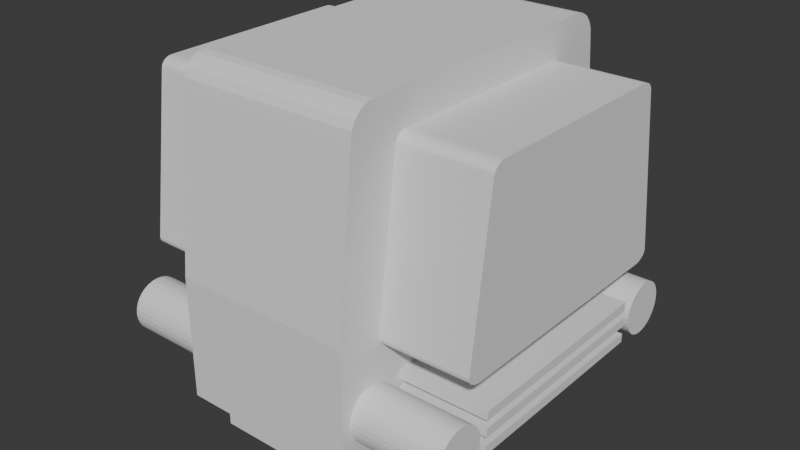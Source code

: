 # Source: blend.blend  (saved by Blender 4.2.66; exported with 4.5.12 LTS)
import bpy
from mathutils import Matrix  # noqa: F401  (used for matrix-valued properties, if any)

bpy.ops.wm.read_factory_settings(use_empty=True)
scene = bpy.context.scene
scene.name = 'Scene'

# ---- collections
col_collection = bpy.data.collections.new('Collection'); scene.collection.children.link(col_collection)

# ---- world
world_world = bpy.data.worlds.new('World'); scene.world = world_world
world_world.use_nodes = True; world_world.node_tree.nodes.clear()
_N = world_world.node_tree.nodes; _L = world_world.node_tree.links
n0 = _N.new('ShaderNodeOutputWorld'); n0.name = 'World Output'; n0.location = (300, 300)
n1 = _N.new('ShaderNodeBackground'); n1.name = 'Background'; n1.location = (10, 300)
n1.inputs[0].default_value = (0.05088, 0.05088, 0.05088, 1.0)
_L.new(n1.outputs[0], n0.inputs[0])
n0.is_active_output = True
world_world.color = (0.05088, 0.05088, 0.05088)
world_world.sun_shadow_jitter_overblur = 0.0

# ---- meshes
me_cube_001 = bpy.data.meshes.new('Cube.001')
me_cube_001.from_pydata([(-1.0, -1.0, -0.7569), (-1.0, 1.0, -0.7569), (1.0, -1.0, -0.7569), (1.0, 1.0, -0.7569), (-1.0, -0.9025, 0.86), (-1.0, -0.7693, 1.008), (-1.0, -0.896, 0.9057), (-1.0, -0.877, 0.9468), (-1.0, -0.8476, 0.9794), (-1.0, -0.8104, 1.0), (-1.0, 0.7693, 1.008), (-1.0, 0.9025, 0.86), (-1.0, 0.8104, 1.0), (-1.0, 0.8476, 0.9794), (-1.0, 0.877, 0.9468), (-1.0, 0.896, 0.9057), (1.0, -0.7693, 1.008), (1.0, -0.9025, 0.86), (1.0, -0.8104, 1.0), (1.0, -0.8476, 0.9794), (1.0, -0.877, 0.9468), (1.0, -0.896, 0.9057), (1.0, 0.9025, 0.86), (1.0, 0.7693, 1.008), (1.0, 0.896, 0.9057), (1.0, 0.877, 0.9468), (1.0, 0.8476, 0.9794), (1.0, 0.8104, 1.0), (-1.0, 2.683e-09, 1.008), (1.0, 2.683e-09, 1.008), (1.0, -1.0, -0.06998), (-1.0, -1.0, -0.06998), (-1.0, 1.0, -0.06998), (1.0, 1.0, -0.06998), (-1.0, -0.8, -1.05), (-1.0, -0.8, -0.75), (-1.0, -0.6, -1.05), (-1.0, -0.6, -0.75), (1.0, -0.8, -1.05), (1.0, -0.8, -0.75), (1.0, -0.6, -1.05), (1.0, -0.6, -0.75), (-1.0, 0.6, -1.05), (-1.0, 0.6, -0.75), (-1.0, 0.8, -1.05), (-1.0, 0.8, -0.75), (1.0, 0.6, -1.05), (1.0, 0.6, -0.75), (1.0, 0.8, -1.05), (1.0, 0.8, -0.75), (1.0, 0.6507, -0.5073), (1.0, 0.65, -0.5), (1.0, 0.6, -0.5177), (1.0, 0.6, -0.425), (1.0, 0.6, -0.375), (1.0, 0.6, -0.6131), (1.0, 0.6, -0.5631), (1.0, 0.6, -0.4677), (1.0, 0.6529, -0.4707), (1.0, 0.6614, -0.5574), (1.0, 0.6614, -0.4426), (1.0, 0.6939, -0.6061), (1.0, 0.6939, -0.3939), (1.0, 0.6913, -0.1784), (1.0, 0.6753, -0.5833), (1.0, 0.6753, -0.4167), (1.0, 0.7167, -0.6247), (1.0, 0.6529, -0.5293), (1.0, 0.7167, -0.3753), (1.0, 0.7707, -0.6471), (1.0, 0.7426, -0.6386), (1.0, 0.7426, -0.3614), (1.0, 0.8, -0.35), (1.0, 0.8574, -0.6386), (1.0, 0.8293, -0.6471), (1.0, 0.8293, -0.3529), (1.0, 0.8, -0.65), (1.0, 0.7707, -0.3529), (1.0, 0.8833, -0.3753), (1.0, 0.9247, -0.5833), (1.0, 0.889, -0.6201), (1.0, 0.9061, -0.6061), (1.0, 0.9061, -0.3939), (1.0, 0.9386, -0.4426), (1.0, 0.95, -0.5), (1.0, 0.9471, -0.4707), (1.0, 0.9386, -0.5574), (1.0, 0.9471, -0.5293), (1.0, 0.8833, -0.6247), (1.0, 0.9247, -0.4167), (1.0, 0.8574, -0.3614), (1.0, 0.715, -0.1704), (1.0, -0.95, -0.5), (1.0, -0.9471, -0.5293), (1.0, -0.9386, -0.5574), (1.0, -0.9386, -0.4426), (1.0, -0.9471, -0.4707), (1.0, -0.8833, -0.6247), (1.0, -0.8833, -0.3753), (1.0, -0.9061, -0.6061), (1.0, -0.9061, -0.3939), (1.0, -0.8574, -0.6386), (1.0, -0.9247, -0.5833), (1.0, -0.9247, -0.4167), (1.0, -0.8293, -0.6471), (1.0, -0.8, -0.35), (1.0, -0.8, -0.65), (1.0, -0.8293, -0.3529), (1.0, -0.7458, -0.1421), (1.0, -0.7426, -0.6386), (1.0, -0.7426, -0.3614), (1.0, -0.7496, -0.3593), (1.0, -0.7338, -0.1578), (1.0, -0.7707, -0.6471), (1.0, -0.7707, -0.3529), (1.0, -0.8574, -0.3614), (1.0, -0.75, -0.1246), (1.0, -0.6939, -0.6061), (1.0, -0.6939, -0.3939), (1.0, -0.6913, -0.1784), (1.0, -0.6614, -0.5574), (1.0, -0.65, -0.5), (1.0, -0.6529, -0.4707), (1.0, -0.6529, -0.5293), (1.0, -0.6614, -0.4426), (1.0, -0.6, -0.6131), (1.0, -0.6753, -0.5833), (1.0, -0.6753, -0.4167), (1.0, -0.6, -0.375), (1.0, -0.6, -0.5631), (1.0, -0.6, -0.5177), (1.0, 0.6651, -0.1812), (1.0, 0.7458, -0.1421), (1.0, 0.75, -0.1246), (1.0, 0.7338, -0.1578), (1.0, -0.6, -0.4677), (1.0, -0.6, -0.5052), (1.0, -0.6, -0.425), (1.0, -0.7167, -0.3753), (1.0, -0.6651, -0.1812), (1.0, -0.7167, -0.6247), (1.0, -0.715, -0.1704), (1.0, 0.5573, 0.8188), (1.0, 0.5991, 0.808), (1.0, 0.5793, 0.816), (1.0, 0.625, 0.7797), (1.0, 0.6285, 0.7622), (1.0, 0.6149, 0.7955), (1.0, -0.6285, 0.7622), (1.0, -0.625, 0.7797), (1.0, -0.6149, 0.7955), (1.0, -0.5991, 0.808), (1.0, -0.5793, 0.816), (1.0, -0.5573, 0.8188), (-1.0, -0.95, -0.5), (-1.0, -0.9386, -0.5574), (-1.0, -0.9471, -0.5293), (-1.0, -0.9471, -0.4707), (-1.0, -0.9386, -0.4426), (-1.0, -0.9247, -0.5833), (-1.0, -0.9247, -0.4167), (-1.0, -0.9061, -0.6061), (-1.0, -0.889, -0.6201), (-1.0, -0.9061, -0.3939), (-1.0, -0.8833, -0.6247), (-1.0, -0.8833, -0.3753), (-1.0, -0.8574, -0.3614), (-1.0, -0.8293, -0.6471), (-1.0, -0.8574, -0.6386), (-1.0, -0.8293, -0.3529), (-1.0, -0.7707, -0.3529), (-1.0, -0.7426, -0.6386), (-1.0, -0.7707, -0.6471), (-1.0, -0.7426, -0.3614), (-1.0, -0.8, -0.35), (-1.0, -0.8, -0.65), (-1.0, -0.6939, -0.3939), (-1.0, -0.715, -0.1704), (-1.0, -0.6753, -0.5833), (-1.0, -0.6614, -0.5574), (-1.0, -0.6614, -0.4426), (-1.0, -0.6939, -0.6061), (-1.0, -0.6753, -0.4167), (-1.0, -0.6913, -0.1784), (-1.0, -0.6507, -0.5073), (-1.0, -0.65, -0.5), (-1.0, -0.6, -0.5177), (-1.0, -0.6, -0.4677), (-1.0, -0.6, -0.6131), (-1.0, -0.6, -0.5631), (-1.0, -0.6, -0.425), (-1.0, -0.6, -0.375), (-1.0, -0.7167, -0.6247), (-1.0, -0.6529, -0.5293), (-1.0, -0.6529, -0.4707), (-1.0, -0.7167, -0.3753), (-1.0, -0.75, -0.1246), (-1.0, -0.7458, -0.1421), (-1.0, -0.6651, -0.1812), (-1.0, -0.7338, -0.1578), (-1.0, 0.6, -0.4677), (-1.0, 0.6, -0.6131), (-1.0, 0.6, -0.5631), (-1.0, 0.6, -0.5177), (-1.0, 0.6, -0.425), (-1.0, 0.65, -0.5), (-1.0, 0.6614, -0.4426), (-1.0, 0.6529, -0.5293), (-1.0, 0.6529, -0.4707), (-1.0, 0.6753, -0.5833), (-1.0, 0.6939, -0.6061), (-1.0, 0.6939, -0.3939), (-1.0, 0.6913, -0.1784), (-1.0, 0.6614, -0.5574), (-1.0, 0.6753, -0.4167), (-1.0, 0.6, -0.375), (-1.0, 0.7167, -0.6247), (-1.0, 0.6, -0.5052), (-1.0, 0.6651, -0.1812), (-1.0, 0.7458, -0.1421), (-1.0, 0.7496, -0.3593), (-1.0, 0.7426, -0.3614), (-1.0, 0.7338, -0.1578), (-1.0, 0.7707, -0.6471), (-1.0, 0.8293, -0.6471), (-1.0, 0.8293, -0.3529), (-1.0, 0.8, -0.65), (-1.0, 0.8, -0.35), (-1.0, 0.7426, -0.6386), (-1.0, 0.7707, -0.3529), (-1.0, 0.9061, -0.6061), (-1.0, 0.9061, -0.3939), (-1.0, 0.8833, -0.6247), (-1.0, 0.8833, -0.3753), (-1.0, 0.9386, -0.5574), (-1.0, 0.9386, -0.4426), (-1.0, 0.95, -0.5), (-1.0, 0.9471, -0.5293), (-1.0, 0.9471, -0.4707), (-1.0, 0.9247, -0.4167), (-1.0, 0.8574, -0.6386), (-1.0, 0.9247, -0.5833), (-1.0, 0.8574, -0.3614), (-1.0, 0.75, -0.1246), (-1.0, 0.7167, -0.3753), (-1.0, 0.715, -0.1704), (-1.0, -0.625, 0.7797), (-1.0, -0.6285, 0.7622), (-1.0, -0.6149, 0.7955), (-1.0, -0.5991, 0.808), (-1.0, -0.5573, 0.8188), (-1.0, -0.5793, 0.816), (-1.0, 0.6285, 0.7622), (-1.0, 0.5573, 0.8188), (-1.0, 0.5991, 0.808), (-1.0, 0.625, 0.7797), (-1.0, 0.6149, 0.7955), (-1.0, 0.5793, 0.816)], [], [(29, 28, 5, 16), (26, 27, 23, 29, 16, 18, 19, 20, 21, 17, 30, 2, 97, 99, 102, 94, 93, 92, 96, 95, 103, 100, 98, 115, 107, 105, 114, 111, 119, 141, 112, 108, 116, 148, 149, 150, 151, 152, 153, 142, 144, 143, 147, 145, 146, 133, 132, 134, 91, 63, 71, 77, 72, 75, 90, 78, 82, 89, 83, 85, 84, 87, 86, 79, 81, 80, 3, 33, 22, 24, 25), (130, 129, 56, 52), (57, 53, 137, 135), (130, 136, 121, 123, 120, 126, 117, 140, 109, 113, 106, 104, 101, 97, 2, 3, 80, 88, 73, 74, 76, 69, 70, 66, 61, 64, 59, 67, 50, 52, 56, 55, 125, 129), (138, 118, 127, 124, 122, 121, 136, 135, 137, 128, 54, 53, 57, 52, 50, 51, 58, 60, 65, 62, 68, 71, 63, 131, 139, 119, 111, 110), (185, 194, 180, 182, 176, 195, 173, 183, 198, 218, 212, 220, 221, 244, 211, 214, 206, 208, 205, 217, 200, 204, 215, 191, 190, 187, 186, 184), (186, 189, 188, 201, 202, 203, 217, 205, 207, 213, 209, 210, 216, 228, 223, 226, 224, 240, 232, 1, 0, 162, 164, 168, 167, 175, 172, 171, 192, 181, 178, 179, 193, 184), (190, 204, 200, 187), (8, 9, 5, 28, 10, 12, 13, 14, 15, 11, 32, 1, 232, 230, 241, 234, 237, 236, 238, 235, 239, 231, 233, 242, 225, 227, 229, 220, 212, 245, 222, 219, 243, 252, 255, 256, 254, 257, 253, 250, 251, 249, 248, 246, 247, 196, 197, 199, 177, 183, 173, 170, 174, 169, 166, 165, 163, 160, 158, 157, 154, 156, 155, 159, 161, 162, 0, 31, 4, 6, 7), (202, 189, 186, 203), (1, 3, 2, 0), (32, 11, 22, 33), (10, 23, 27, 12), (12, 27, 26, 13), (13, 26, 25, 14), (14, 25, 24, 15), (15, 24, 22, 11), (16, 5, 9, 18), (18, 9, 8, 19), (19, 8, 7, 20), (20, 7, 6, 21), (21, 6, 4, 17), (30, 17, 4, 31), (23, 10, 28, 29), (2, 30, 31, 0), (1, 32, 33, 3), (34, 35, 37, 36), (36, 37, 41, 40), (40, 41, 39, 38), (38, 39, 35, 34), (36, 40, 38, 34), (41, 37, 35, 39), (42, 43, 45, 44), (44, 45, 49, 48), (48, 49, 47, 46), (46, 47, 43, 42), (44, 48, 46, 42), (49, 45, 43, 47), (225, 75, 72, 227), (242, 90, 75, 225), (233, 78, 90, 242), (231, 82, 78, 233), (89, 82, 231, 239), (83, 89, 239, 235), (85, 83, 235, 238), (84, 85, 238, 236), (87, 84, 236, 237), (86, 87, 237, 234), (79, 86, 234, 241), (81, 79, 241, 230), (88, 80, 81, 230, 232), (73, 88, 232, 240), (74, 73, 240, 224), (76, 74, 224, 226), (69, 76, 226, 223), (70, 69, 223, 228), (66, 70, 228, 216), (61, 66, 216, 210), (209, 64, 61, 210), (213, 59, 64, 209), (207, 67, 59, 213), (205, 51, 50, 67, 207), (208, 58, 51, 205), (206, 60, 58, 208), (214, 65, 60, 206), (211, 62, 65, 214), (244, 68, 62, 211), (221, 71, 68, 244), (229, 77, 71, 221, 220), (227, 72, 77, 229), (170, 114, 105, 174), (173, 110, 111, 114, 170), (195, 138, 110, 173), (176, 118, 138, 195), (127, 118, 176, 182), (124, 127, 182, 180), (122, 124, 180, 194), (121, 122, 194, 185), (123, 121, 185, 184, 193), (120, 123, 193, 179), (126, 120, 179, 178), (117, 126, 178, 181), (140, 117, 181, 192), (109, 140, 192, 171), (113, 109, 171, 172), (106, 113, 172, 175), (104, 106, 175, 167), (101, 104, 167, 168), (97, 101, 168, 164), (99, 97, 164, 162, 161), (159, 102, 99, 161), (155, 94, 102, 159), (156, 93, 94, 155), (154, 92, 93, 156), (157, 96, 92, 154), (158, 95, 96, 157), (160, 103, 95, 158), (163, 100, 103, 160), (165, 98, 100, 163), (166, 115, 98, 165), (169, 107, 115, 166), (174, 105, 107, 169), (247, 148, 116, 196), (253, 142, 153, 250), (133, 146, 252, 243), (131, 63, 212, 218), (63, 91, 245, 212), (91, 134, 222, 245), (134, 132, 219, 222), (132, 133, 243, 219), (257, 144, 142, 253), (254, 143, 144, 257), (256, 147, 143, 254), (145, 147, 256, 255), (146, 145, 255, 252), (119, 139, 198, 183), (141, 119, 183, 177), (112, 141, 177, 199), (197, 108, 112, 199), (196, 116, 108, 197), (250, 153, 152, 251), (251, 152, 151, 249), (249, 151, 150, 248), (248, 150, 149, 246), (246, 149, 148, 247), (139, 131, 218, 198), (204, 53, 54, 215), (191, 128, 137, 190), (137, 53, 204, 190), (215, 54, 128, 191), (217, 203, 52, 57, 200), (187, 135, 136, 130, 186), (130, 52, 203, 186), (200, 57, 135, 187), (201, 55, 56, 202), (189, 129, 125, 188), (125, 55, 201, 188), (56, 129, 189, 202)])
_uv = me_cube_001.uv_layers.new(name='UVMap')
_uv.uv.foreach_set('vector', [0.625, 0.625, 0.875, 0.625, 0.875, 0.7316, 0.625, 0.7316, 0.6215, 0.5076, 0.6241, 0.5127, 0.625, 0.5184, 0.625, 0.625, 0.625, 0.7316, 0.6241, 0.7373, 0.6215, 0.7424, 0.6174, 0.7465, 0.6123, 0.7491, 0.6066, 0.75, 0.4908, 0.75, 0.375, 0.75, 0.3963, 0.7354, 0.3995, 0.7383, 0.4034, 0.7406, 0.4079, 0.7423, 0.4127, 0.7434, 0.4176, 0.7438, 0.4225, 0.7434, 0.4271, 0.7423, 0.4312, 0.7406, 0.4347, 0.7383, 0.4375, 0.7355, 0.4394, 0.7323, 0.4404, 0.7288, 0.4404, 0.7252, 0.4395, 0.7216, 0.4382, 0.719, 0.4656, 0.7121, 0.4673, 0.7151, 0.4695, 0.7175, 0.4722, 0.719, 0.4749, 0.7196, 0.5928, 0.7111, 0.595, 0.7107, 0.5971, 0.7094, 0.5987, 0.7073, 0.5997, 0.7046, 0.6, 0.7016, 0.6, 0.5484, 0.5997, 0.5454, 0.5987, 0.5427, 0.5971, 0.5406, 0.595, 0.5393, 0.5928, 0.5389, 0.4749, 0.5304, 0.4722, 0.531, 0.4695, 0.5325, 0.4673, 0.5349, 0.4656, 0.5379, 0.4378, 0.5319, 0.4395, 0.5284, 0.4404, 0.5248, 0.4404, 0.5212, 0.4394, 0.5177, 0.4375, 0.5145, 0.4347, 0.5117, 0.4312, 0.5094, 0.4271, 0.5077, 0.4225, 0.5066, 0.4176, 0.5062, 0.4127, 0.5066, 0.4079, 0.5077, 0.4034, 0.5094, 0.3995, 0.5117, 0.3971, 0.5139, 0.375, 0.5, 0.4908, 0.5, 0.6066, 0.5, 0.6123, 0.5009, 0.6174, 0.5035, 0.412, 0.7001, 0.4049, 0.7001, 0.4049, 0.5499, 0.412, 0.5499, 0.4198, 0.5498, 0.4264, 0.5497, 0.4264, 0.7003, 0.4198, 0.7002, 0.412, 0.7001, 0.414, 0.7002, 0.415, 0.7064, 0.4104, 0.7067, 0.406, 0.7078, 0.402, 0.7095, 0.3985, 0.7118, 0.3956, 0.7146, 0.3935, 0.7179, 0.3922, 0.7214, 0.3918, 0.725, 0.3924, 0.7287, 0.3939, 0.7322, 0.3963, 0.7354, 0.375, 0.75, 0.375, 0.5, 0.3971, 0.5139, 0.3963, 0.5146, 0.3939, 0.5178, 0.3924, 0.5213, 0.3918, 0.525, 0.3922, 0.5286, 0.3935, 0.5321, 0.3956, 0.5354, 0.3985, 0.5382, 0.402, 0.5405, 0.406, 0.5422, 0.4104, 0.5433, 0.4139, 0.5435, 0.412, 0.5499, 0.4049, 0.5499, 0.3972, 0.5499, 0.3972, 0.7001, 0.4049, 0.7001, 0.4353, 0.7148, 0.4321, 0.712, 0.4283, 0.7096, 0.4241, 0.7079, 0.4196, 0.7068, 0.415, 0.7064, 0.414, 0.7002, 0.4198, 0.7002, 0.4264, 0.7003, 0.4342, 0.7003, 0.4342, 0.5497, 0.4264, 0.5497, 0.4198, 0.5498, 0.412, 0.5499, 0.4139, 0.5435, 0.415, 0.5436, 0.4196, 0.5432, 0.4241, 0.5421, 0.4283, 0.5404, 0.4321, 0.538, 0.4353, 0.5352, 0.4378, 0.5319, 0.4656, 0.5379, 0.4648, 0.5411, 0.4648, 0.7089, 0.4656, 0.7121, 0.4382, 0.719, 0.4378, 0.7181, 0.415, 0.0436, 0.4196, 0.04321, 0.4241, 0.04211, 0.4283, 0.04036, 0.4321, 0.03801, 0.4353, 0.03516, 0.4378, 0.03192, 0.4656, 0.03787, 0.4648, 0.04113, 0.4648, 0.2089, 0.4656, 0.2121, 0.4382, 0.219, 0.4378, 0.2181, 0.4353, 0.2148, 0.4321, 0.212, 0.4283, 0.2096, 0.4241, 0.2079, 0.4196, 0.2068, 0.415, 0.2064, 0.414, 0.2002, 0.4198, 0.2002, 0.4264, 0.2003, 0.4342, 0.2003, 0.4342, 0.04968, 0.4264, 0.04975, 0.4198, 0.0498, 0.412, 0.04985, 0.4139, 0.04351, 0.412, 0.04985, 0.4049, 0.04989, 0.3972, 0.04993, 0.3972, 0.2001, 0.4049, 0.2001, 0.412, 0.2001, 0.414, 0.2002, 0.415, 0.2064, 0.4104, 0.2067, 0.406, 0.2078, 0.402, 0.2095, 0.3985, 0.2118, 0.3956, 0.2146, 0.3935, 0.2179, 0.3922, 0.2214, 0.3918, 0.225, 0.3924, 0.2287, 0.3939, 0.2322, 0.3963, 0.2354, 0.375, 0.25, 0.375, 0.0, 0.3971, 0.01385, 0.3963, 0.01456, 0.3939, 0.0178, 0.3924, 0.02132, 0.3918, 0.02497, 0.3922, 0.02862, 0.3935, 0.03213, 0.3956, 0.03536, 0.3985, 0.03819, 0.402, 0.04051, 0.406, 0.04222, 0.4104, 0.04326, 0.4139, 0.04351, 0.4264, 0.04975, 0.4264, 0.2003, 0.4198, 0.2002, 0.4198, 0.0498, 0.6215, 0.007605, 0.6241, 0.01275, 0.625, 0.01845, 0.625, 0.125, 0.625, 0.2316, 0.6241, 0.2373, 0.6215, 0.2424, 0.6174, 0.2465, 0.6123, 0.2491, 0.6066, 0.25, 0.4908, 0.25, 0.375, 0.25, 0.3963, 0.2354, 0.3995, 0.2383, 0.4034, 0.2406, 0.4079, 0.2423, 0.4127, 0.2434, 0.4176, 0.2438, 0.4225, 0.2434, 0.4271, 0.2423, 0.4312, 0.2406, 0.4347, 0.2383, 0.4375, 0.2355, 0.4394, 0.2323, 0.4404, 0.2288, 0.4404, 0.2252, 0.4395, 0.2216, 0.4382, 0.219, 0.4656, 0.2121, 0.4673, 0.2151, 0.4695, 0.2175, 0.4722, 0.219, 0.4749, 0.2196, 0.5928, 0.2111, 0.595, 0.2107, 0.5971, 0.2094, 0.5987, 0.2073, 0.5997, 0.2046, 0.6, 0.2016, 0.6, 0.0484, 0.5997, 0.04538, 0.5987, 0.04269, 0.5971, 0.04059, 0.595, 0.03929, 0.5928, 0.03892, 0.4749, 0.03042, 0.4722, 0.031, 0.4695, 0.03255, 0.4673, 0.03491, 0.4656, 0.03787, 0.4378, 0.03192, 0.4395, 0.02842, 0.4404, 0.02479, 0.4404, 0.02117, 0.4394, 0.0177, 0.4375, 0.01449, 0.4347, 0.01168, 0.4312, 0.009371, 0.4271, 0.007651, 0.4225, 0.006592, 0.4176, 0.006236, 0.4127, 0.006597, 0.4079, 0.007663, 0.4034, 0.009394, 0.3995, 0.01172, 0.3971, 0.01385, 0.375, 0.0, 0.4908, 0.0, 0.6066, 0.0, 0.6123, 0.0009029, 0.6174, 0.003523, 0.4049, 0.2001, 0.4049, 0.04989, 0.412, 0.04985, 0.412, 0.2001, 0.125, 0.5, 0.375, 0.5, 0.375, 0.75, 0.125, 0.75, 0.4908, 0.25, 0.6066, 0.25, 0.6066, 0.5, 0.4908, 0.5, 0.875, 0.5184, 0.625, 0.5184, 0.625, 0.5127, 0.875, 0.5127, 0.875, 0.5127, 0.625, 0.5127, 0.625, 0.5, 0.875, 0.5, 0.625, 0.25, 0.625, 0.5, 0.6174, 0.5, 0.6174, 0.25, 0.6174, 0.25, 0.6174, 0.5, 0.6123, 0.5, 0.6123, 0.25, 0.6123, 0.25, 0.6123, 0.5, 0.6066, 0.5, 0.6066, 0.25, 0.625, 0.7316, 0.875, 0.7316, 0.875, 0.7373, 0.625, 0.7373, 0.625, 0.7373, 0.875, 0.7373, 0.875, 0.75, 0.625, 0.75, 0.625, 0.75, 0.625, 1.0, 0.6174, 1.0, 0.6174, 0.75, 0.6174, 0.75, 0.6174, 1.0, 0.6123, 1.0, 0.6123, 0.75, 0.6123, 0.75, 0.6123, 1.0, 0.6066, 1.0, 0.6066, 0.75, 0.4908, 0.75, 0.6066, 0.75, 0.6066, 1.0, 0.4908, 1.0, 0.625, 0.5184, 0.875, 0.5184, 0.875, 0.625, 0.625, 0.625, 0.375, 0.75, 0.4908, 0.75, 0.4908, 1.0, 0.375, 1.0, 0.375, 0.25, 0.4908, 0.25, 0.4908, 0.5, 0.375, 0.5, 0.375, 0.0, 0.625, 0.0, 0.625, 0.25, 0.375, 0.25, 0.375, 0.25, 0.625, 0.25, 0.625, 0.5, 0.375, 0.5, 0.375, 0.5, 0.625, 0.5, 0.625, 0.75, 0.375, 0.75, 0.375, 0.75, 0.625, 0.75, 0.625, 1.0, 0.375, 1.0, 0.125, 0.5, 0.375, 0.5, 0.375, 0.75, 0.125, 0.75, 0.625, 0.5, 0.875, 0.5, 0.875, 0.75, 0.625, 0.75, 0.375, 0.0, 0.625, 0.0, 0.625, 0.25, 0.375, 0.25, 0.375, 0.25, 0.625, 0.25, 0.625, 0.5, 0.375, 0.5, 0.375, 0.5, 0.625, 0.5, 0.625, 0.75, 0.375, 0.75, 0.375, 0.75, 0.625, 0.75, 0.625, 1.0, 0.375, 1.0, 0.125, 0.5, 0.375, 0.5, 0.375, 0.75, 0.125, 0.75, 0.625, 0.5, 0.875, 0.5, 0.875, 0.75, 0.625, 0.75, 0.9688, 0.625, 0.9688, 0.875, 1.0, 0.875, 1.0, 0.625, 0.9375, 0.625, 0.9375, 0.875, 0.9688, 0.875, 0.9688, 0.625, 0.9062, 0.625, 0.9062, 0.875, 0.9375, 0.875, 0.9375, 0.625, 0.875, 0.625, 0.875, 0.875, 0.9062, 0.875, 0.9062, 0.625, 0.8438, 0.875, 0.875, 0.875, 0.875, 0.625, 0.8438, 0.625, 0.8125, 0.875, 0.8438, 0.875, 0.8438, 0.625, 0.8125, 0.625, 0.7812, 0.875, 0.8125, 0.875, 0.8125, 0.625, 0.7812, 0.625, 0.75, 0.875, 0.7812, 0.875, 0.7812, 0.625, 0.75, 0.625, 0.7188, 0.875, 0.75, 0.875, 0.75, 0.625, 0.7188, 0.625, 0.6875, 0.875, 0.7188, 0.875, 0.7188, 0.625, 0.6875, 0.625, 0.6562, 0.875, 0.6875, 0.875, 0.6875, 0.625, 0.6562, 0.625, 0.625, 0.875, 0.6562, 0.875, 0.6562, 0.625, 0.625, 0.625, 0.5938, 0.875, 0.6016, 0.875, 0.625, 0.875, 0.625, 0.625, 0.5938, 0.625, 0.5625, 0.875, 0.5938, 0.875, 0.5938, 0.625, 0.5625, 0.625, 0.5312, 0.875, 0.5625, 0.875, 0.5625, 0.625, 0.5312, 0.625, 0.5, 0.875, 0.5312, 0.875, 0.5312, 0.625, 0.5, 0.625, 0.4688, 0.875, 0.5, 0.875, 0.5, 0.625, 0.4688, 0.625, 0.4375, 0.875, 0.4688, 0.875, 0.4688, 0.625, 0.4375, 0.625, 0.4062, 0.875, 0.4375, 0.875, 0.4375, 0.625, 0.4062, 0.625, 0.375, 0.875, 0.4062, 0.875, 0.4062, 0.625, 0.375, 0.625, 0.3438, 0.625, 0.3438, 0.875, 0.375, 0.875, 0.375, 0.625, 0.3125, 0.625, 0.3125, 0.875, 0.3438, 0.875, 0.3438, 0.625, 0.2812, 0.625, 0.2812, 0.875, 0.3125, 0.875, 0.3125, 0.625, 0.25, 0.625, 0.25, 0.875, 0.2578, 0.875, 0.2812, 0.875, 0.2812, 0.625, 0.2188, 0.625, 0.2188, 0.875, 0.25, 0.875, 0.25, 0.625, 0.1875, 0.625, 0.1875, 0.875, 0.2188, 0.875, 0.2188, 0.625, 0.1562, 0.625, 0.1562, 0.875, 0.1875, 0.875, 0.1875, 0.625, 0.125, 0.625, 0.125, 0.875, 0.1562, 0.875, 0.1562, 0.625, 0.09375, 0.625, 0.09375, 0.875, 0.125, 0.875, 0.125, 0.625, 0.0625, 0.625, 0.0625, 0.875, 0.09375, 0.875, 0.09375, 0.625, 0.03125, 0.625, 0.03125, 0.875, 0.0625, 0.875, 0.0625, 0.625, 0.05469, 0.625, 0.0, 0.625, 0.0, 0.875, 0.03125, 0.875, 0.03125, 0.625, 0.9688, 0.625, 0.9688, 0.875, 1.0, 0.875, 1.0, 0.625, 0.9375, 0.625, 0.9375, 0.875, 0.9453, 0.875, 0.9688, 0.875, 0.9688, 0.625, 0.9062, 0.625, 0.9062, 0.875, 0.9375, 0.875, 0.9375, 0.625, 0.875, 0.625, 0.875, 0.875, 0.9062, 0.875, 0.9062, 0.625, 0.8438, 0.875, 0.875, 0.875, 0.875, 0.625, 0.8438, 0.625, 0.8125, 0.875, 0.8438, 0.875, 0.8438, 0.625, 0.8125, 0.625, 0.7812, 0.875, 0.8125, 0.875, 0.8125, 0.625, 0.7812, 0.625, 0.75, 0.875, 0.7812, 0.875, 0.7812, 0.625, 0.75, 0.625, 0.7188, 0.875, 0.75, 0.875, 0.75, 0.625, 0.7422, 0.625, 0.7188, 0.625, 0.6875, 0.875, 0.7188, 0.875, 0.7188, 0.625, 0.6875, 0.625, 0.6562, 0.875, 0.6875, 0.875, 0.6875, 0.625, 0.6562, 0.625, 0.625, 0.875, 0.6562, 0.875, 0.6562, 0.625, 0.625, 0.625, 0.5938, 0.875, 0.625, 0.875, 0.625, 0.625, 0.5938, 0.625, 0.5625, 0.875, 0.5938, 0.875, 0.5938, 0.625, 0.5625, 0.625, 0.5312, 0.875, 0.5625, 0.875, 0.5625, 0.625, 0.5312, 0.625, 0.5, 0.875, 0.5312, 0.875, 0.5312, 0.625, 0.5, 0.625, 0.4688, 0.875, 0.5, 0.875, 0.5, 0.625, 0.4688, 0.625, 0.4375, 0.875, 0.4688, 0.875, 0.4688, 0.625, 0.4375, 0.625, 0.4062, 0.875, 0.4375, 0.875, 0.4375, 0.625, 0.4062, 0.625, 0.375, 0.875, 0.4062, 0.875, 0.4062, 0.625, 0.3984, 0.625, 0.375, 0.625, 0.3438, 0.625, 0.3438, 0.875, 0.375, 0.875, 0.375, 0.625, 0.3125, 0.625, 0.3125, 0.875, 0.3438, 0.875, 0.3438, 0.625, 0.2812, 0.625, 0.2812, 0.875, 0.3125, 0.875, 0.3125, 0.625, 0.25, 0.625, 0.25, 0.875, 0.2812, 0.875, 0.2812, 0.625, 0.2188, 0.625, 0.2188, 0.875, 0.25, 0.875, 0.25, 0.625, 0.1875, 0.625, 0.1875, 0.875, 0.2188, 0.875, 0.2188, 0.625, 0.1562, 0.625, 0.1562, 0.875, 0.1875, 0.875, 0.1875, 0.625, 0.125, 0.625, 0.125, 0.875, 0.1562, 0.875, 0.1562, 0.625, 0.09375, 0.625, 0.09375, 0.875, 0.125, 0.875, 0.125, 0.625, 0.0625, 0.625, 0.0625, 0.875, 0.09375, 0.875, 0.09375, 0.625, 0.03125, 0.625, 0.03125, 0.875, 0.0625, 0.875, 0.0625, 0.625, 0.0, 0.625, 0.0, 0.875, 0.03125, 0.875, 0.03125, 0.625, 0.6109, 0.9375, 0.6109, 0.8125, 0.3891, 0.8125, 0.3891, 0.9375, 0.8125, 0.5141, 0.6875, 0.5141, 0.6875, 0.5141, 0.8125, 0.5141, 0.3891, 0.4375, 0.6109, 0.4375, 0.6109, 0.3125, 0.3891, 0.3125, 0.3125, 0.5141, 0.3125, 0.5098, 0.1875, 0.5098, 0.1875, 0.5141, 0.3125, 0.5098, 0.3125, 0.5058, 0.1875, 0.5058, 0.1875, 0.5098, 0.3125, 0.5058, 0.3125, 0.5, 0.1875, 0.5, 0.1875, 0.5058, 0.375, 0.4375, 0.3848, 0.4375, 0.3848, 0.3125, 0.375, 0.3125, 0.3848, 0.4375, 0.3891, 0.4375, 0.3891, 0.3125, 0.3848, 0.3125, 0.8125, 0.5098, 0.6875, 0.5098, 0.6875, 0.5141, 0.8125, 0.5141, 0.8125, 0.5, 0.6875, 0.5, 0.6875, 0.5098, 0.8125, 0.5098, 0.6192, 0.3125, 0.6192, 0.4375, 0.625, 0.4375, 0.625, 0.3125, 0.6152, 0.4375, 0.6192, 0.4375, 0.6192, 0.3125, 0.6152, 0.3125, 0.6109, 0.4375, 0.6152, 0.4375, 0.6152, 0.3125, 0.6109, 0.3125, 0.3125, 0.7402, 0.3125, 0.7359, 0.1875, 0.7359, 0.1875, 0.7402, 0.3125, 0.7442, 0.3125, 0.7402, 0.1875, 0.7402, 0.1875, 0.7442, 0.3125, 0.75, 0.3125, 0.7442, 0.1875, 0.7442, 0.1875, 0.75, 0.3848, 0.9375, 0.3848, 0.8125, 0.375, 0.8125, 0.375, 0.9375, 0.3891, 0.9375, 0.3891, 0.8125, 0.3848, 0.8125, 0.3848, 0.9375, 0.8125, 0.7359, 0.6875, 0.7359, 0.6875, 0.7402, 0.8125, 0.7402, 0.8125, 0.7402, 0.6875, 0.7402, 0.6875, 0.75, 0.8125, 0.75, 0.625, 0.9375, 0.625, 0.8125, 0.6192, 0.8125, 0.6192, 0.9375, 0.6192, 0.9375, 0.6192, 0.8125, 0.6152, 0.8125, 0.6152, 0.9375, 0.6152, 0.9375, 0.6152, 0.8125, 0.6109, 0.8125, 0.6109, 0.9375, 0.3125, 0.5141, 0.3125, 0.5141, 0.1875, 0.5141, 0.1875, 0.5141, 0.375, 0.311, 0.375, 0.439, 0.625, 0.25, 0.625, 0.25, 0.625, 0.9383, 0.625, 0.8112, 0.375, 0.8112, 0.375, 0.9383, 0.3125, 0.5, 0.3125, 0.5, 0.1875, 0.5, 0.1875, 0.5, 0.8125, 0.5, 0.6875, 0.5, 0.6875, 0.5, 0.8125, 0.5, 0.4375, 0.25, 0.375, 0.3067, 0.375, 0.432, 0.625, 0.25, 0.625, 0.25, 0.625, 0.9383, 0.625, 0.8112, 0.4375, 0.75, 0.375, 0.8164, 0.375, 0.9414, 0.3125, 0.5, 0.3125, 0.5, 0.1875, 0.5, 0.1875, 0.5, 0.8125, 0.5, 0.6875, 0.5, 0.6875, 0.5, 0.8125, 0.5, 0.375, 0.3067, 0.375, 0.432, 0.625, 0.25, 0.625, 0.25, 0.625, 0.9352, 0.625, 0.8142, 0.375, 0.8164, 0.375, 0.9414, 0.3125, 0.5, 0.3125, 0.5, 0.1875, 0.5, 0.1875, 0.5, 0.6875, 0.5, 0.6875, 0.5, 0.8125, 0.5, 0.8125, 0.5])
me_cube_001.update()
me_cylinder_002 = bpy.data.meshes.new('Cylinder.002')
me_cylinder_002.from_pydata([(0.0, 1.0, -1.0), (0.0, 1.0, 1.0), (0.1951, 0.9808, -1.0), (0.1951, 0.9808, 1.0), (0.3827, 0.9239, -1.0), (0.3827, 0.9239, 1.0), (0.5556, 0.8315, -1.0), (0.5556, 0.8315, 1.0), (0.7071, 0.7071, -1.0), (0.7071, 0.7071, 1.0), (0.8315, 0.5556, -1.0), (0.8315, 0.5556, 1.0), (0.9239, 0.3827, -1.0), (0.9239, 0.3827, 1.0), (0.9808, 0.1951, -1.0), (0.9808, 0.1951, 1.0), (1.0, 0.0, -1.0), (1.0, 0.0, 1.0), (0.9808, -0.1951, -1.0), (0.9808, -0.1951, 1.0), (0.9239, -0.3827, -1.0), (0.9239, -0.3827, 1.0), (0.8315, -0.5556, -1.0), (0.8315, -0.5556, 1.0), (0.7071, -0.7071, -1.0), (0.7071, -0.7071, 1.0), (0.5556, -0.8315, -1.0), (0.5556, -0.8315, 1.0), (0.3827, -0.9239, -1.0), (0.3827, -0.9239, 1.0), (0.1951, -0.9808, -1.0), (0.1951, -0.9808, 1.0), (0.0, -1.0, -1.0), (0.0, -1.0, 1.0), (-0.1951, -0.9808, -1.0), (-0.1951, -0.9808, 1.0), (-0.3827, -0.9239, -1.0), (-0.3827, -0.9239, 1.0), (-0.5556, -0.8315, -1.0), (-0.5556, -0.8315, 1.0), (-0.7071, -0.7071, -1.0), (-0.7071, -0.7071, 1.0), (-0.8315, -0.5556, -1.0), (-0.8315, -0.5556, 1.0), (-0.9239, -0.3827, -1.0), (-0.9239, -0.3827, 1.0), (-0.9808, -0.1951, -1.0), (-0.9808, -0.1951, 1.0), (-1.0, 0.0, -1.0), (-1.0, 0.0, 1.0), (-0.9808, 0.1951, -1.0), (-0.9808, 0.1951, 1.0), (-0.9239, 0.3827, -1.0), (-0.9239, 0.3827, 1.0), (-0.8315, 0.5556, -1.0), (-0.8315, 0.5556, 1.0), (-0.7071, 0.7071, -1.0), (-0.7071, 0.7071, 1.0), (-0.5556, 0.8315, -1.0), (-0.5556, 0.8315, 1.0), (-0.3827, 0.9239, -1.0), (-0.3827, 0.9239, 1.0), (-0.1951, 0.9808, -1.0), (-0.1951, 0.9808, 1.0), (-10.67, 1.0, -1.0), (-10.67, 1.0, 1.0), (-10.47, 0.9808, -1.0), (-10.47, 0.9808, 1.0), (-10.28, 0.9239, -1.0), (-10.28, 0.9239, 1.0), (-10.11, 0.8315, -1.0), (-10.11, 0.8315, 1.0), (-9.96, 0.7071, -1.0), (-9.96, 0.7071, 1.0), (-9.835, 0.5556, -1.0), (-9.835, 0.5556, 1.0), (-9.743, 0.3827, -1.0), (-9.743, 0.3827, 1.0), (-9.686, 0.1951, -1.0), (-9.686, 0.1951, 1.0), (-9.667, -3.861e-14, -1.0), (-9.667, 1.823e-14, 1.0), (-9.686, -0.1951, -1.0), (-9.686, -0.1951, 1.0), (-9.743, -0.3827, -1.0), (-9.743, -0.3827, 1.0), (-9.835, -0.5556, -1.0), (-9.835, -0.5556, 1.0), (-9.96, -0.7071, -1.0), (-9.96, -0.7071, 1.0), (-10.11, -0.8315, -1.0), (-10.11, -0.8315, 1.0), (-10.28, -0.9239, -1.0), (-10.28, -0.9239, 1.0), (-10.47, -0.9808, -1.0), (-10.47, -0.9808, 1.0), (-10.67, -1.0, -1.0), (-10.67, -1.0, 1.0), (-10.86, -0.9808, -1.0), (-10.86, -0.9808, 1.0), (-11.05, -0.9239, -1.0), (-11.05, -0.9239, 1.0), (-11.22, -0.8315, -1.0), (-11.22, -0.8315, 1.0), (-11.37, -0.7071, -1.0), (-11.37, -0.7071, 1.0), (-11.5, -0.5556, -1.0), (-11.5, -0.5556, 1.0), (-11.59, -0.3827, -1.0), (-11.59, -0.3827, 1.0), (-11.65, -0.1951, -1.0), (-11.65, -0.1951, 1.0), (-11.67, -3.861e-14, -1.0), (-11.67, 1.823e-14, 1.0), (-11.65, 0.1951, -1.0), (-11.65, 0.1951, 1.0), (-11.59, 0.3827, -1.0), (-11.59, 0.3827, 1.0), (-11.5, 0.5556, -1.0), (-11.5, 0.5556, 1.0), (-11.37, 0.7071, -1.0), (-11.37, 0.7071, 1.0), (-11.22, 0.8315, -1.0), (-11.22, 0.8315, 1.0), (-11.05, 0.9239, -1.0), (-11.05, 0.9239, 1.0), (-10.86, 0.9808, -1.0), (-10.86, 0.9808, 1.0), (-9.767, 2.125, -1.0), (-10.33, 2.503, -1.0), (-9.942, 2.144, -1.0), (-10.1, 2.198, -1.0), (-10.23, 2.281, -1.0), (-10.31, 2.386, -1.0), (-9.523, 8.415, -1.0), (-9.049, 8.792, -1.0), (-9.5, 8.531, -1.0), (-9.432, 8.637, -1.0), (-9.328, 8.72, -1.0), (-9.195, 8.774, -1.0), (-0.3333, 2.503, -1.0), (-0.8993, 2.125, -1.0), (-0.361, 2.386, -1.0), (-0.4414, 2.281, -1.0), (-0.5666, 2.198, -1.0), (-0.7244, 2.144, -1.0), (-1.618, 8.792, -1.0), (-1.144, 8.415, -1.0), (-1.471, 8.774, -1.0), (-1.339, 8.72, -1.0), (-1.234, 8.637, -1.0), (-1.167, 8.531, -1.0), (-10.33, 2.503, 1.0), (-9.767, 2.125, 1.0), (-10.31, 2.386, 1.0), (-10.23, 2.281, 1.0), (-10.1, 2.198, 1.0), (-9.942, 2.144, 1.0), (-9.049, 8.792, 1.0), (-9.523, 8.415, 1.0), (-9.195, 8.774, 1.0), (-9.328, 8.72, 1.0), (-9.432, 8.637, 1.0), (-9.5, 8.531, 1.0), (-0.8993, 2.125, 1.0), (-0.3333, 2.503, 1.0), (-0.7244, 2.144, 1.0), (-0.5666, 2.198, 1.0), (-0.4414, 2.281, 1.0), (-0.361, 2.386, 1.0), (-1.144, 8.415, 1.0), (-1.618, 8.792, 1.0), (-1.167, 8.531, 1.0), (-1.234, 8.637, 1.0), (-1.339, 8.72, 1.0), (-1.471, 8.774, 1.0), (-9.333, 0.5, -1.0), (-9.333, 0.8333, -1.0), (-1.333, 0.5, -1.0), (-1.333, 0.8333, -1.0), (-9.333, 0.5, 1.0), (-9.333, 0.8333, 1.0), (-1.333, 0.5, 1.0), (-1.333, 0.8333, 1.0), (-9.333, -0.1179, -1.0), (-9.333, 0.2154, -1.0), (-1.333, -0.1179, -1.0), (-1.333, 0.2154, -1.0), (-9.333, -0.1179, 1.0), (-9.333, 0.2154, 1.0), (-1.333, -0.1179, 1.0), (-1.333, 0.2154, 1.0), (-9.333, -0.754, -1.0), (-9.333, -0.4207, -1.0), (-1.333, -0.754, -1.0), (-1.333, -0.4207, -1.0), (-9.333, -0.754, 1.0), (-9.333, -0.4207, 1.0), (-1.333, -0.754, 1.0), (-1.333, -0.4207, 1.0)], [], [(0, 1, 3, 2), (2, 3, 5, 4), (4, 5, 7, 6), (6, 7, 9, 8), (8, 9, 11, 10), (10, 11, 13, 12), (12, 13, 15, 14), (14, 15, 17, 16), (16, 17, 19, 18), (18, 19, 21, 20), (20, 21, 23, 22), (22, 23, 25, 24), (24, 25, 27, 26), (26, 27, 29, 28), (28, 29, 31, 30), (30, 31, 33, 32), (32, 33, 35, 34), (34, 35, 37, 36), (36, 37, 39, 38), (38, 39, 41, 40), (40, 41, 43, 42), (42, 43, 45, 44), (44, 45, 47, 46), (46, 47, 49, 48), (48, 49, 51, 50), (50, 51, 53, 52), (52, 53, 55, 54), (54, 55, 57, 56), (56, 57, 59, 58), (58, 59, 61, 60), (3, 1, 63, 61, 59, 57, 55, 53, 51, 49, 47, 45, 43, 41, 39, 37, 35, 33, 31, 29, 27, 25, 23, 21, 19, 17, 15, 13, 11, 9, 7, 5), (60, 61, 63, 62), (62, 63, 1, 0), (0, 2, 4, 6, 8, 10, 12, 14, 16, 18, 20, 22, 24, 26, 28, 30, 32, 34, 36, 38, 40, 42, 44, 46, 48, 50, 52, 54, 56, 58, 60, 62), (64, 65, 67, 66), (66, 67, 69, 68), (68, 69, 71, 70), (70, 71, 73, 72), (72, 73, 75, 74), (74, 75, 77, 76), (76, 77, 79, 78), (78, 79, 81, 80), (80, 81, 83, 82), (82, 83, 85, 84), (84, 85, 87, 86), (86, 87, 89, 88), (88, 89, 91, 90), (90, 91, 93, 92), (92, 93, 95, 94), (94, 95, 97, 96), (96, 97, 99, 98), (98, 99, 101, 100), (100, 101, 103, 102), (102, 103, 105, 104), (104, 105, 107, 106), (106, 107, 109, 108), (108, 109, 111, 110), (110, 111, 113, 112), (112, 113, 115, 114), (114, 115, 117, 116), (116, 117, 119, 118), (118, 119, 121, 120), (120, 121, 123, 122), (122, 123, 125, 124), (67, 65, 127, 125, 123, 121, 119, 117, 115, 113, 111, 109, 107, 105, 103, 101, 99, 97, 95, 93, 91, 89, 87, 85, 83, 81, 79, 77, 75, 73, 71, 69), (124, 125, 127, 126), (126, 127, 65, 64), (64, 66, 68, 70, 72, 74, 76, 78, 80, 82, 84, 86, 88, 90, 92, 94, 96, 98, 100, 102, 104, 106, 108, 110, 112, 114, 116, 118, 120, 122, 124, 126), (152, 159, 134, 129), (164, 166, 167, 168, 169, 165, 170, 172, 173, 174, 175, 171, 158, 160, 161, 162, 163, 159, 152, 154, 155, 156, 157, 153), (171, 146, 135, 158), (128, 130, 131, 132, 133, 129, 134, 136, 137, 138, 139, 135, 146, 148, 149, 150, 151, 147, 140, 142, 143, 144, 145, 141), (140, 147, 170, 165), (164, 141, 145, 166), (166, 145, 144, 167), (167, 144, 143, 168), (168, 143, 142, 169), (169, 142, 140, 165), (146, 171, 175, 148), (148, 175, 174, 149), (149, 174, 173, 150), (150, 173, 172, 151), (151, 172, 170, 147), (128, 153, 157, 130), (130, 157, 156, 131), (131, 156, 155, 132), (132, 155, 154, 133), (133, 154, 152, 129), (158, 135, 139, 160), (160, 139, 138, 161), (161, 138, 137, 162), (162, 137, 136, 163), (163, 136, 134, 159), (141, 164, 153, 128), (176, 177, 179, 178), (178, 179, 183, 182), (182, 183, 181, 180), (180, 181, 177, 176), (178, 182, 180, 176), (183, 179, 177, 181), (184, 185, 187, 186), (186, 187, 191, 190), (190, 191, 189, 188), (188, 189, 185, 184), (186, 190, 188, 184), (191, 187, 185, 189), (192, 193, 195, 194), (194, 195, 199, 198), (198, 199, 197, 196), (196, 197, 193, 192), (194, 198, 196, 192), (199, 195, 193, 197)])
_uv = me_cylinder_002.uv_layers.new(name='UVMap')
_uv.uv.foreach_set('vector', [1.0, 0.5, 1.0, 1.0, 0.9688, 1.0, 0.9688, 0.5, 0.9688, 0.5, 0.9688, 1.0, 0.9375, 1.0, 0.9375, 0.5, 0.9375, 0.5, 0.9375, 1.0, 0.9062, 1.0, 0.9062, 0.5, 0.9062, 0.5, 0.9062, 1.0, 0.875, 1.0, 0.875, 0.5, 0.875, 0.5, 0.875, 1.0, 0.8438, 1.0, 0.8438, 0.5, 0.8438, 0.5, 0.8438, 1.0, 0.8125, 1.0, 0.8125, 0.5, 0.8125, 0.5, 0.8125, 1.0, 0.7812, 1.0, 0.7812, 0.5, 0.7812, 0.5, 0.7812, 1.0, 0.75, 1.0, 0.75, 0.5, 0.75, 0.5, 0.75, 1.0, 0.7188, 1.0, 0.7188, 0.5, 0.7188, 0.5, 0.7188, 1.0, 0.6875, 1.0, 0.6875, 0.5, 0.6875, 0.5, 0.6875, 1.0, 0.6562, 1.0, 0.6562, 0.5, 0.6562, 0.5, 0.6562, 1.0, 0.625, 1.0, 0.625, 0.5, 0.625, 0.5, 0.625, 1.0, 0.5938, 1.0, 0.5938, 0.5, 0.5938, 0.5, 0.5938, 1.0, 0.5625, 1.0, 0.5625, 0.5, 0.5625, 0.5, 0.5625, 1.0, 0.5312, 1.0, 0.5312, 0.5, 0.5312, 0.5, 0.5312, 1.0, 0.5, 1.0, 0.5, 0.5, 0.5, 0.5, 0.5, 1.0, 0.4688, 1.0, 0.4688, 0.5, 0.4688, 0.5, 0.4688, 1.0, 0.4375, 1.0, 0.4375, 0.5, 0.4375, 0.5, 0.4375, 1.0, 0.4062, 1.0, 0.4062, 0.5, 0.4062, 0.5, 0.4062, 1.0, 0.375, 1.0, 0.375, 0.5, 0.375, 0.5, 0.375, 1.0, 0.3438, 1.0, 0.3438, 0.5, 0.3438, 0.5, 0.3438, 1.0, 0.3125, 1.0, 0.3125, 0.5, 0.3125, 0.5, 0.3125, 1.0, 0.2812, 1.0, 0.2812, 0.5, 0.2812, 0.5, 0.2812, 1.0, 0.25, 1.0, 0.25, 0.5, 0.25, 0.5, 0.25, 1.0, 0.2188, 1.0, 0.2188, 0.5, 0.2188, 0.5, 0.2188, 1.0, 0.1875, 1.0, 0.1875, 0.5, 0.1875, 0.5, 0.1875, 1.0, 0.1562, 1.0, 0.1562, 0.5, 0.1562, 0.5, 0.1562, 1.0, 0.125, 1.0, 0.125, 0.5, 0.125, 0.5, 0.125, 1.0, 0.09375, 1.0, 0.09375, 0.5, 0.09375, 0.5, 0.09375, 1.0, 0.0625, 1.0, 0.0625, 0.5, 0.2968, 0.4854, 0.25, 0.49, 0.2032, 0.4854, 0.1582, 0.4717, 0.1167, 0.4496, 0.08029, 0.4197, 0.05045, 0.3833, 0.02827, 0.3418, 0.01461, 0.2968, 0.01, 0.25, 0.01461, 0.2032, 0.02827, 0.1582, 0.05045, 0.1167, 0.08029, 0.08029, 0.1167, 0.05045, 0.1582, 0.02827, 0.2032, 0.01461, 0.25, 0.01, 0.2968, 0.01461, 0.3418, 0.02827, 0.3833, 0.05045, 0.4197, 0.08029, 0.4496, 0.1167, 0.4717, 0.1582, 0.4854, 0.2032, 0.49, 0.25, 0.4854, 0.2968, 0.4717, 0.3418, 0.4496, 0.3833, 0.4197, 0.4197, 0.3833, 0.4496, 0.3418, 0.4717, 0.0625, 0.5, 0.0625, 1.0, 0.03125, 1.0, 0.03125, 0.5, 0.03125, 0.5, 0.03125, 1.0, 0.0, 1.0, 0.0, 0.5, 0.75, 0.49, 0.7968, 0.4854, 0.8418, 0.4717, 0.8833, 0.4496, 0.9197, 0.4197, 0.9496, 0.3833, 0.9717, 0.3418, 0.9854, 0.2968, 0.99, 0.25, 0.9854, 0.2032, 0.9717, 0.1582, 0.9496, 0.1167, 0.9197, 0.08029, 0.8833, 0.05045, 0.8418, 0.02827, 0.7968, 0.01461, 0.75, 0.01, 0.7032, 0.01461, 0.6582, 0.02827, 0.6167, 0.05045, 0.5803, 0.08029, 0.5504, 0.1167, 0.5283, 0.1582, 0.5146, 0.2032, 0.51, 0.25, 0.5146, 0.2968, 0.5283, 0.3418, 0.5504, 0.3833, 0.5803, 0.4197, 0.6167, 0.4496, 0.6582, 0.4717, 0.7032, 0.4854, 1.0, 0.5, 1.0, 1.0, 0.9688, 1.0, 0.9688, 0.5, 0.9688, 0.5, 0.9688, 1.0, 0.9375, 1.0, 0.9375, 0.5, 0.9375, 0.5, 0.9375, 1.0, 0.9062, 1.0, 0.9062, 0.5, 0.9062, 0.5, 0.9062, 1.0, 0.875, 1.0, 0.875, 0.5, 0.875, 0.5, 0.875, 1.0, 0.8438, 1.0, 0.8438, 0.5, 0.8438, 0.5, 0.8438, 1.0, 0.8125, 1.0, 0.8125, 0.5, 0.8125, 0.5, 0.8125, 1.0, 0.7812, 1.0, 0.7812, 0.5, 0.7812, 0.5, 0.7812, 1.0, 0.75, 1.0, 0.75, 0.5, 0.75, 0.5, 0.75, 1.0, 0.7188, 1.0, 0.7188, 0.5, 0.7188, 0.5, 0.7188, 1.0, 0.6875, 1.0, 0.6875, 0.5, 0.6875, 0.5, 0.6875, 1.0, 0.6562, 1.0, 0.6562, 0.5, 0.6562, 0.5, 0.6562, 1.0, 0.625, 1.0, 0.625, 0.5, 0.625, 0.5, 0.625, 1.0, 0.5938, 1.0, 0.5938, 0.5, 0.5938, 0.5, 0.5938, 1.0, 0.5625, 1.0, 0.5625, 0.5, 0.5625, 0.5, 0.5625, 1.0, 0.5312, 1.0, 0.5312, 0.5, 0.5312, 0.5, 0.5312, 1.0, 0.5, 1.0, 0.5, 0.5, 0.5, 0.5, 0.5, 1.0, 0.4688, 1.0, 0.4688, 0.5, 0.4688, 0.5, 0.4688, 1.0, 0.4375, 1.0, 0.4375, 0.5, 0.4375, 0.5, 0.4375, 1.0, 0.4062, 1.0, 0.4062, 0.5, 0.4062, 0.5, 0.4062, 1.0, 0.375, 1.0, 0.375, 0.5, 0.375, 0.5, 0.375, 1.0, 0.3438, 1.0, 0.3438, 0.5, 0.3438, 0.5, 0.3438, 1.0, 0.3125, 1.0, 0.3125, 0.5, 0.3125, 0.5, 0.3125, 1.0, 0.2812, 1.0, 0.2812, 0.5, 0.2812, 0.5, 0.2812, 1.0, 0.25, 1.0, 0.25, 0.5, 0.25, 0.5, 0.25, 1.0, 0.2188, 1.0, 0.2188, 0.5, 0.2188, 0.5, 0.2188, 1.0, 0.1875, 1.0, 0.1875, 0.5, 0.1875, 0.5, 0.1875, 1.0, 0.1562, 1.0, 0.1562, 0.5, 0.1562, 0.5, 0.1562, 1.0, 0.125, 1.0, 0.125, 0.5, 0.125, 0.5, 0.125, 1.0, 0.09375, 1.0, 0.09375, 0.5, 0.09375, 0.5, 0.09375, 1.0, 0.0625, 1.0, 0.0625, 0.5, 0.2968, 0.4854, 0.25, 0.49, 0.2032, 0.4854, 0.1582, 0.4717, 0.1167, 0.4496, 0.08029, 0.4197, 0.05045, 0.3833, 0.02827, 0.3418, 0.01461, 0.2968, 0.01, 0.25, 0.01461, 0.2032, 0.02827, 0.1582, 0.05045, 0.1167, 0.08029, 0.08029, 0.1167, 0.05045, 0.1582, 0.02827, 0.2032, 0.01461, 0.25, 0.01, 0.2968, 0.01461, 0.3418, 0.02827, 0.3833, 0.05045, 0.4197, 0.08029, 0.4496, 0.1167, 0.4717, 0.1582, 0.4854, 0.2032, 0.49, 0.25, 0.4854, 0.2968, 0.4717, 0.3418, 0.4496, 0.3833, 0.4197, 0.4197, 0.3833, 0.4496, 0.3418, 0.4717, 0.0625, 0.5, 0.0625, 1.0, 0.03125, 1.0, 0.03125, 0.5, 0.03125, 0.5, 0.03125, 1.0, 0.0, 1.0, 0.0, 0.5, 0.75, 0.49, 0.7968, 0.4854, 0.8418, 0.4717, 0.8833, 0.4496, 0.9197, 0.4197, 0.9496, 0.3833, 0.9717, 0.3418, 0.9854, 0.2968, 0.99, 0.25, 0.9854, 0.2032, 0.9717, 0.1582, 0.9496, 0.1167, 0.9197, 0.08029, 0.8833, 0.05045, 0.8418, 0.02827, 0.7968, 0.01461, 0.75, 0.01, 0.7032, 0.01461, 0.6582, 0.02827, 0.6167, 0.05045, 0.5803, 0.08029, 0.5504, 0.1167, 0.5283, 0.1582, 0.5146, 0.2032, 0.51, 0.25, 0.5146, 0.2968, 0.5283, 0.3418, 0.5504, 0.3833, 0.5803, 0.4197, 0.6167, 0.4496, 0.6582, 0.4717, 0.7032, 0.4854, 0.3891, 0.75, 0.6109, 0.75, 0.6109, 1.0, 0.3891, 1.0, 0.375, 0.5141, 0.3757, 0.5098, 0.3777, 0.5058, 0.3808, 0.5027, 0.3848, 0.5007, 0.3891, 0.5, 0.6109, 0.5, 0.6152, 0.5007, 0.6192, 0.5027, 0.6223, 0.5058, 0.6243, 0.5098, 0.625, 0.5141, 0.625, 0.7359, 0.6243, 0.7402, 0.6223, 0.7442, 0.6192, 0.7473, 0.6152, 0.7493, 0.6109, 0.75, 0.3891, 0.75, 0.3848, 0.7493, 0.3808, 0.7473, 0.3777, 0.7442, 0.3757, 0.7402, 0.375, 0.7359, 0.625, 0.5141, 0.875, 0.5141, 0.875, 0.7359, 0.625, 0.7359, 0.375, 0.01415, 0.3757, 0.009777, 0.3777, 0.005833, 0.3808, 0.002702, 0.3848, 0.0006925, 0.3891, 0.0, 0.6109, 0.0, 0.6152, 0.0006925, 0.6192, 0.002702, 0.6223, 0.005833, 0.6243, 0.009777, 0.625, 0.01415, 0.625, 0.2359, 0.6243, 0.2402, 0.6223, 0.2442, 0.6192, 0.2473, 0.6152, 0.2493, 0.6109, 0.25, 0.3891, 0.25, 0.3848, 0.2493, 0.3808, 0.2473, 0.3777, 0.2442, 0.3757, 0.2402, 0.375, 0.2359, 0.3891, 0.25, 0.6109, 0.25, 0.6109, 0.5, 0.3891, 0.5, 0.375, 0.5141, 0.125, 0.5141, 0.125, 0.5098, 0.375, 0.5098, 0.375, 0.5098, 0.125, 0.5098, 0.125, 0.5058, 0.375, 0.5058, 0.375, 0.5058, 0.125, 0.5058, 0.125, 0.5, 0.375, 0.5, 0.375, 0.5, 0.375, 0.25, 0.3848, 0.25, 0.3848, 0.5, 0.3848, 0.5, 0.3848, 0.25, 0.3891, 0.25, 0.3891, 0.5, 0.875, 0.5141, 0.625, 0.5141, 0.625, 0.5098, 0.875, 0.5098, 0.875, 0.5098, 0.625, 0.5098, 0.625, 0.5, 0.875, 0.5, 0.625, 0.25, 0.625, 0.5, 0.6192, 0.5, 0.6192, 0.25, 0.6192, 0.25, 0.6192, 0.5, 0.6152, 0.5, 0.6152, 0.25, 0.6152, 0.25, 0.6152, 0.5, 0.6109, 0.5, 0.6109, 0.25, 0.125, 0.7359, 0.375, 0.7359, 0.375, 0.7402, 0.125, 0.7402, 0.125, 0.7402, 0.375, 0.7402, 0.375, 0.7442, 0.125, 0.7442, 0.125, 0.7442, 0.375, 0.7442, 0.375, 0.75, 0.125, 0.75, 0.375, 1.0, 0.375, 0.75, 0.3848, 0.75, 0.3848, 1.0, 0.3848, 1.0, 0.3848, 0.75, 0.3891, 0.75, 0.3891, 1.0, 0.625, 0.7359, 0.875, 0.7359, 0.875, 0.7402, 0.625, 0.7402, 0.625, 0.7402, 0.875, 0.7402, 0.875, 0.75, 0.625, 0.75, 0.625, 0.75, 0.625, 1.0, 0.6192, 1.0, 0.6192, 0.75, 0.6192, 0.75, 0.6192, 1.0, 0.6152, 1.0, 0.6152, 0.75, 0.6152, 0.75, 0.6152, 1.0, 0.6109, 1.0, 0.6109, 0.75, 0.125, 0.5141, 0.375, 0.5141, 0.375, 0.7359, 0.125, 0.7359, 0.375, 0.0, 0.625, 0.0, 0.625, 0.25, 0.375, 0.25, 0.375, 0.25, 0.625, 0.25, 0.625, 0.5, 0.375, 0.5, 0.375, 0.5, 0.625, 0.5, 0.625, 0.75, 0.375, 0.75, 0.375, 0.75, 0.625, 0.75, 0.625, 1.0, 0.375, 1.0, 0.125, 0.5, 0.375, 0.5, 0.375, 0.75, 0.125, 0.75, 0.625, 0.5, 0.875, 0.5, 0.875, 0.75, 0.625, 0.75, 0.375, 0.0, 0.625, 0.0, 0.625, 0.25, 0.375, 0.25, 0.375, 0.25, 0.625, 0.25, 0.625, 0.5, 0.375, 0.5, 0.375, 0.5, 0.625, 0.5, 0.625, 0.75, 0.375, 0.75, 0.375, 0.75, 0.625, 0.75, 0.625, 1.0, 0.375, 1.0, 0.125, 0.5, 0.375, 0.5, 0.375, 0.75, 0.125, 0.75, 0.625, 0.5, 0.875, 0.5, 0.875, 0.75, 0.625, 0.75, 0.375, 0.0, 0.625, 0.0, 0.625, 0.25, 0.375, 0.25, 0.375, 0.25, 0.625, 0.25, 0.625, 0.5, 0.375, 0.5, 0.375, 0.5, 0.625, 0.5, 0.625, 0.75, 0.375, 0.75, 0.375, 0.75, 0.625, 0.75, 0.625, 1.0, 0.375, 1.0, 0.125, 0.5, 0.375, 0.5, 0.375, 0.75, 0.125, 0.75, 0.625, 0.5, 0.875, 0.5, 0.875, 0.75, 0.625, 0.75])
me_cylinder_002.update()

# ---- objects
ob_cube = bpy.data.objects.new('Cube', me_cube_001)
ob_cylinder_001 = bpy.data.objects.new('Cylinder.001', me_cylinder_002)

# ---- transforms, parenting, visibility, modifiers, constraints
ob_cube.location = (0.0, 0.0, 0.0)
ob_cube.scale = (0.5, 1.0, 1.0)
ob_cylinder_001.location = (0.0, 0.8, -0.5)
ob_cylinder_001.rotation_euler = (1.571, 0.0, 1.571)
ob_cylinder_001.scale = (0.15, 0.15, 1.0)

# ---- collection membership
col_collection.objects.link(ob_cube)
col_collection.objects.link(ob_cylinder_001)

# ---- scene / render settings (as saved in the file)
scene.frame_start = 1; scene.frame_end = 250; scene.frame_set(1)
scene.render.engine = 'BLENDER_EEVEE_NEXT'
bpy.context.view_layer.update()

# ---- added for rendering (the .blend has no active camera and no usable light): camera, sun
cam_auto = bpy.data.cameras.new('AutoCamera')
cam_auto.lens = 50.0
cam_auto.sensor_width = 36.0
cam_auto.clip_end = 1000.0
ob_auto_camera = bpy.data.objects.new('AutoCamera', cam_auto)
scene.collection.objects.link(ob_auto_camera)
ob_auto_camera.location = (3.23615, -3.88338, 2.56774)
ob_auto_camera.rotation_euler = (1.09748, -7.21219e-08, 0.694738)
scene.camera = ob_auto_camera
light_auto_sun = bpy.data.lights.new('AutoSun', 'SUN')
light_auto_sun.energy = 3.0
light_auto_sun.angle = 0.0523599
ob_auto_sun = bpy.data.objects.new('AutoSun', light_auto_sun)
scene.collection.objects.link(ob_auto_sun)
ob_auto_sun.rotation_euler = (0.872665, 0.174533, 0.523599)
bpy.context.view_layer.update()
